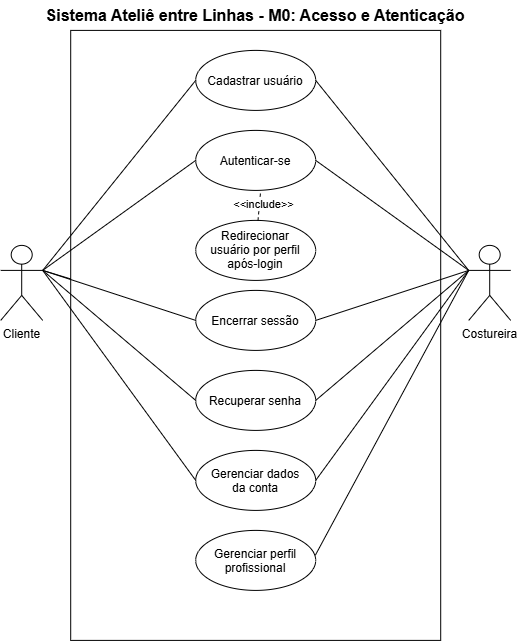

The diagram above was exported from draw.io. Its source (the exported page's mxGraphModel, read from the mxfile embedded in the PNG):
<mxGraphModel dx="1323" dy="675" grid="1" gridSize="10" guides="1" tooltips="1" connect="1" arrows="1" fold="1" page="1" pageScale="1" pageWidth="827" pageHeight="1169" math="0" shadow="0">
  <root>
    <mxCell id="0" />
    <mxCell id="1" parent="0" />
    <mxCell id="7aw7AKzWRiGCoGP6_rzC-1" parent="1" style="rounded=0;whiteSpace=wrap;html=1;" value="" vertex="1">
      <mxGeometry height="610" width="370" x="120" y="170" as="geometry" />
    </mxCell>
    <mxCell id="7aw7AKzWRiGCoGP6_rzC-2" parent="1" style="text;html=1;whiteSpace=wrap;strokeColor=none;fillColor=none;align=center;verticalAlign=middle;rounded=0;" value="&lt;b&gt;&lt;font style=&quot;font-size: 16px;&quot;&gt;Sistema Ateliê entre Linhas - M0: Acesso e Atenticação&lt;/font&gt;&lt;/b&gt;" vertex="1">
      <mxGeometry height="30" width="426" x="92" y="140" as="geometry" />
    </mxCell>
    <mxCell id="7aw7AKzWRiGCoGP6_rzC-3" parent="1" style="shape=umlActor;verticalLabelPosition=bottom;verticalAlign=top;html=1;outlineConnect=0;" value="Cliente" vertex="1">
      <mxGeometry height="75" width="42" x="50" y="385" as="geometry" />
    </mxCell>
    <mxCell id="7aw7AKzWRiGCoGP6_rzC-5" parent="1" style="shape=umlActor;verticalLabelPosition=bottom;verticalAlign=top;html=1;outlineConnect=0;" value="Costureira" vertex="1">
      <mxGeometry height="75" width="42" x="518" y="385" as="geometry" />
    </mxCell>
    <mxCell id="7aw7AKzWRiGCoGP6_rzC-6" parent="1" style="ellipse;whiteSpace=wrap;html=1;shapeInside=1;" value="Cadastrar usuário" vertex="1">
      <mxGeometry height="60" width="120" x="245" y="190" as="geometry" />
    </mxCell>
    <mxCell id="7aw7AKzWRiGCoGP6_rzC-7" parent="1" style="ellipse;whiteSpace=wrap;html=1;shapeInside=1;" value="Autenticar-se" vertex="1">
      <mxGeometry height="60" width="120" x="245" y="270" as="geometry" />
    </mxCell>
    <mxCell id="7aw7AKzWRiGCoGP6_rzC-8" parent="1" style="ellipse;whiteSpace=wrap;html=1;shapeInside=1;" value="Encerrar sessão" vertex="1">
      <mxGeometry height="60" width="120" x="245" y="430" as="geometry" />
    </mxCell>
    <mxCell id="7aw7AKzWRiGCoGP6_rzC-9" parent="1" style="ellipse;whiteSpace=wrap;html=1;shapeInside=1;" value="Redirecionar usuário por perfil após-login" vertex="1">
      <mxGeometry height="60" width="120" x="245" y="360" as="geometry" />
    </mxCell>
    <mxCell id="7aw7AKzWRiGCoGP6_rzC-10" parent="1" style="ellipse;whiteSpace=wrap;html=1;shapeInside=1;" value="Recuperar senha" vertex="1">
      <mxGeometry height="60" width="120" x="245" y="510" as="geometry" />
    </mxCell>
    <mxCell id="7aw7AKzWRiGCoGP6_rzC-11" parent="1" style="ellipse;whiteSpace=wrap;html=1;shapeInside=1;" value="Gerenciar dados da conta" vertex="1">
      <mxGeometry height="60" width="120" x="245" y="590" as="geometry" />
    </mxCell>
    <mxCell id="7aw7AKzWRiGCoGP6_rzC-12" parent="1" style="ellipse;whiteSpace=wrap;html=1;shapeInside=1;" value="Gerenciar perfil profissional" vertex="1">
      <mxGeometry height="60" width="120" x="245" y="670" as="geometry" />
    </mxCell>
    <mxCell id="7aw7AKzWRiGCoGP6_rzC-14" edge="1" parent="1" source="7aw7AKzWRiGCoGP6_rzC-3" style="endArrow=none;html=1;rounded=0;entryX=0;entryY=0.5;entryDx=0;entryDy=0;exitX=1;exitY=0.3333333333333333;exitDx=0;exitDy=0;exitPerimeter=0;" target="7aw7AKzWRiGCoGP6_rzC-6" value="">
      <mxGeometry height="50" relative="1" width="50" as="geometry">
        <Array as="points" />
        <mxPoint x="100" y="410" as="sourcePoint" />
        <mxPoint x="120" y="330" as="targetPoint" />
      </mxGeometry>
    </mxCell>
    <mxCell id="7aw7AKzWRiGCoGP6_rzC-15" edge="1" parent="1" source="7aw7AKzWRiGCoGP6_rzC-3" style="endArrow=none;html=1;rounded=0;entryX=0;entryY=0.5;entryDx=0;entryDy=0;exitX=1;exitY=0.3333333333333333;exitDx=0;exitDy=0;exitPerimeter=0;" target="7aw7AKzWRiGCoGP6_rzC-7" value="">
      <mxGeometry height="50" relative="1" width="50" as="geometry">
        <Array as="points" />
        <mxPoint x="100" y="400" as="sourcePoint" />
        <mxPoint x="255" y="225" as="targetPoint" />
      </mxGeometry>
    </mxCell>
    <mxCell id="7aw7AKzWRiGCoGP6_rzC-17" edge="1" parent="1" source="7aw7AKzWRiGCoGP6_rzC-9" style="endArrow=none;dashed=1;html=1;rounded=0;" value="">
      <mxGeometry height="50" relative="1" width="50" as="geometry">
        <mxPoint x="260" y="380" as="sourcePoint" />
        <mxPoint x="310" y="330" as="targetPoint" />
      </mxGeometry>
    </mxCell>
    <mxCell id="7aw7AKzWRiGCoGP6_rzC-18" connectable="0" parent="7aw7AKzWRiGCoGP6_rzC-17" style="edgeLabel;html=1;align=center;verticalAlign=middle;resizable=0;points=[];" value="&amp;lt;&amp;lt;include&amp;gt;&amp;gt;" vertex="1">
      <mxGeometry relative="1" x="0.0858" y="-3" as="geometry">
        <mxPoint as="offset" />
      </mxGeometry>
    </mxCell>
    <mxCell id="7aw7AKzWRiGCoGP6_rzC-20" edge="1" parent="1" source="7aw7AKzWRiGCoGP6_rzC-3" style="endArrow=none;html=1;rounded=0;entryX=0;entryY=0.5;entryDx=0;entryDy=0;exitX=1;exitY=0.3333333333333333;exitDx=0;exitDy=0;exitPerimeter=0;" target="7aw7AKzWRiGCoGP6_rzC-8" value="">
      <mxGeometry height="50" relative="1" width="50" as="geometry">
        <Array as="points" />
        <mxPoint x="100" y="400" as="sourcePoint" />
        <mxPoint x="245" y="400" as="targetPoint" />
      </mxGeometry>
    </mxCell>
    <mxCell id="7aw7AKzWRiGCoGP6_rzC-21" edge="1" parent="1" source="7aw7AKzWRiGCoGP6_rzC-3" style="endArrow=none;html=1;rounded=0;entryX=0;entryY=0.5;entryDx=0;entryDy=0;exitX=1;exitY=0.3333333333333333;exitDx=0;exitDy=0;exitPerimeter=0;" target="7aw7AKzWRiGCoGP6_rzC-10" value="">
      <mxGeometry height="50" relative="1" width="50" as="geometry">
        <Array as="points" />
        <mxPoint x="92" y="420" as="sourcePoint" />
        <mxPoint x="245" y="475" as="targetPoint" />
      </mxGeometry>
    </mxCell>
    <mxCell id="7aw7AKzWRiGCoGP6_rzC-23" edge="1" parent="1" style="endArrow=none;html=1;rounded=0;exitX=1;exitY=0.3333333333333333;exitDx=0;exitDy=0;exitPerimeter=0;" target="7aw7AKzWRiGCoGP6_rzC-1" value="">
      <mxGeometry height="50" relative="1" width="50" as="geometry">
        <Array as="points" />
        <mxPoint x="92" y="410" as="sourcePoint" />
        <mxPoint x="245" y="620" as="targetPoint" />
      </mxGeometry>
    </mxCell>
    <mxCell id="7aw7AKzWRiGCoGP6_rzC-24" edge="1" parent="1" source="7aw7AKzWRiGCoGP6_rzC-3" style="endArrow=none;html=1;rounded=0;entryX=0;entryY=0.5;entryDx=0;entryDy=0;exitX=1;exitY=0.3333333333333333;exitDx=0;exitDy=0;exitPerimeter=0;" target="7aw7AKzWRiGCoGP6_rzC-11" value="">
      <mxGeometry height="50" relative="1" width="50" as="geometry">
        <Array as="points" />
        <mxPoint x="10" y="500" as="sourcePoint" />
        <mxPoint x="163" y="710" as="targetPoint" />
      </mxGeometry>
    </mxCell>
    <mxCell id="7aw7AKzWRiGCoGP6_rzC-25" edge="1" parent="1" style="endArrow=none;html=1;rounded=0;entryX=0;entryY=0.3333333333333333;entryDx=0;entryDy=0;entryPerimeter=0;" target="7aw7AKzWRiGCoGP6_rzC-5" value="">
      <mxGeometry height="50" relative="1" width="50" as="geometry">
        <mxPoint x="365" y="220" as="sourcePoint" />
        <mxPoint x="415" y="170" as="targetPoint" />
      </mxGeometry>
    </mxCell>
    <mxCell id="7aw7AKzWRiGCoGP6_rzC-26" edge="1" parent="1" style="endArrow=none;html=1;rounded=0;entryX=0;entryY=0.3333333333333333;entryDx=0;entryDy=0;exitX=1;exitY=0.3333333333333333;exitDx=0;exitDy=0;exitPerimeter=0;entryPerimeter=0;" target="7aw7AKzWRiGCoGP6_rzC-5" value="">
      <mxGeometry height="50" relative="1" width="50" as="geometry">
        <Array as="points" />
        <mxPoint x="365" y="300" as="sourcePoint" />
        <mxPoint x="518" y="510" as="targetPoint" />
      </mxGeometry>
    </mxCell>
    <mxCell id="7aw7AKzWRiGCoGP6_rzC-27" edge="1" parent="1" style="endArrow=none;html=1;rounded=0;entryX=0;entryY=0.3333333333333333;entryDx=0;entryDy=0;exitX=1;exitY=0.3333333333333333;exitDx=0;exitDy=0;exitPerimeter=0;entryPerimeter=0;" target="7aw7AKzWRiGCoGP6_rzC-5" value="">
      <mxGeometry height="50" relative="1" width="50" as="geometry">
        <Array as="points" />
        <mxPoint x="365" y="460" as="sourcePoint" />
        <mxPoint x="518" y="670" as="targetPoint" />
      </mxGeometry>
    </mxCell>
    <mxCell id="7aw7AKzWRiGCoGP6_rzC-28" edge="1" parent="1" style="endArrow=none;html=1;rounded=0;entryX=0;entryY=0.3333333333333333;entryDx=0;entryDy=0;exitX=1;exitY=0.3333333333333333;exitDx=0;exitDy=0;exitPerimeter=0;entryPerimeter=0;" target="7aw7AKzWRiGCoGP6_rzC-5" value="">
      <mxGeometry height="50" relative="1" width="50" as="geometry">
        <Array as="points" />
        <mxPoint x="365" y="540" as="sourcePoint" />
        <mxPoint x="518" y="750" as="targetPoint" />
      </mxGeometry>
    </mxCell>
    <mxCell id="7aw7AKzWRiGCoGP6_rzC-29" edge="1" parent="1" source="7aw7AKzWRiGCoGP6_rzC-5" style="endArrow=none;html=1;rounded=0;entryX=1;entryY=0.5;entryDx=0;entryDy=0;exitX=0;exitY=0.3333333333333333;exitDx=0;exitDy=0;exitPerimeter=0;" target="7aw7AKzWRiGCoGP6_rzC-11" value="">
      <mxGeometry height="50" relative="1" width="50" as="geometry">
        <Array as="points" />
        <mxPoint x="550" y="590" as="sourcePoint" />
        <mxPoint x="703" y="800" as="targetPoint" />
      </mxGeometry>
    </mxCell>
    <mxCell id="7aw7AKzWRiGCoGP6_rzC-30" edge="1" parent="1" source="7aw7AKzWRiGCoGP6_rzC-5" style="endArrow=none;html=1;rounded=0;entryX=0.997;entryY=0.414;entryDx=0;entryDy=0;exitX=0;exitY=0.3333333333333333;exitDx=0;exitDy=0;exitPerimeter=0;entryPerimeter=0;" target="7aw7AKzWRiGCoGP6_rzC-12" value="">
      <mxGeometry height="50" relative="1" width="50" as="geometry">
        <Array as="points" />
        <mxPoint x="703" y="540" as="sourcePoint" />
        <mxPoint x="550" y="750" as="targetPoint" />
      </mxGeometry>
    </mxCell>
  </root>
</mxGraphModel>